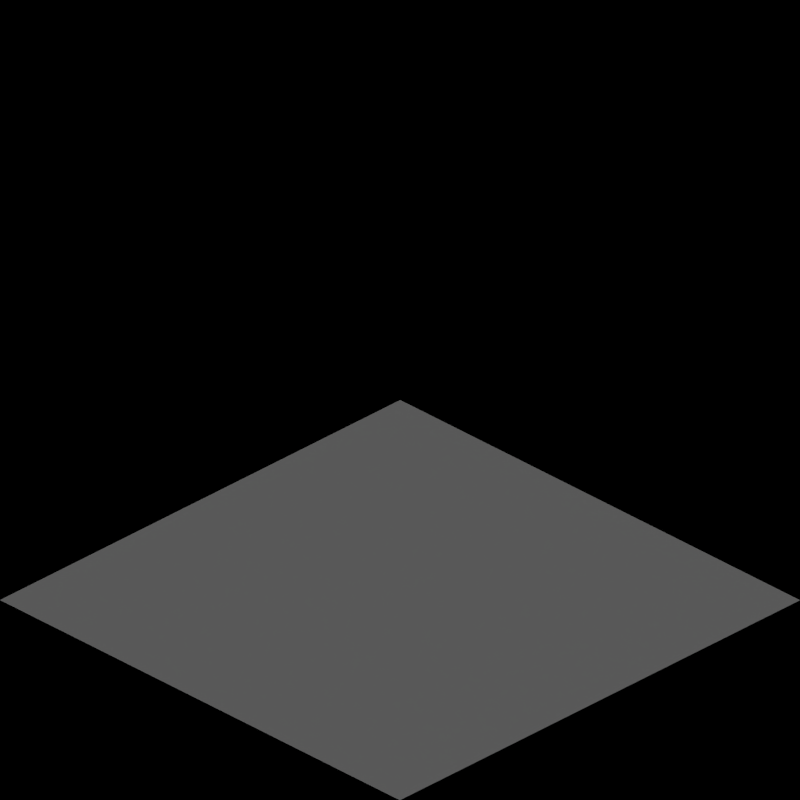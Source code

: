 # Source: terrain_concrete.blend  (saved by Blender 2.63.0; exported with 4.5.12 LTS)
import bpy
from mathutils import Matrix  # noqa: F401  (used for matrix-valued properties, if any)

bpy.ops.wm.read_factory_settings(use_empty=True)
scene = bpy.context.scene
scene.name = 'Scene'

# ---- collections
col_collection_1 = bpy.data.collections.new('Collection 1'); scene.collection.children.link(col_collection_1)

# ---- materials (node trees are filled in below, after node groups)
mat_concrete_normalpaving = bpy.data.materials.new('Concrete_NormalPaving')

# ---- material node trees

# ---- world
world_world = bpy.data.worlds.new('World'); scene.world = world_world
world_world.color = (0.0, 0.0, 0.0)
world_world.use_sun_shadow = False
world_world.sun_shadow_jitter_overblur = 0.0
world_world.cycles.sampling_method = 'MANUAL'
world_world.cycles.sample_map_resolution = 256
world_world.light_settings.ao_factor = 0.5

# ---- cameras
cam_camera = bpy.data.cameras.new('Camera')
cam_camera.type = 'ORTHO'
cam_camera.clip_end = 100.0
cam_camera.lens = 35.0
cam_camera.sensor_width = 32.0
cam_camera.sensor_height = 18.0
cam_camera.ortho_scale = 2.828
cam_camera.dof.focus_distance = 0.0
cam_camera.dof.aperture_fstop = 128.0

# ---- lights
light_lamp = bpy.data.lights.new('Lamp', 'SUN')
light_lamp.transmission_factor = 0.0
light_lamp.cutoff_distance = 30.0
light_lamp.angle = 1.571
light_lamp.energy = 1.0
light_lamp.shadow_buffer_clip_start = 1.001
light_lamp.shadow_soft_size = 1.0
light_lamp.shadow_cascade_max_distance = 1000.0
light_lamp.cycles.use_multiple_importance_sampling = False

# ---- meshes
me_plane = bpy.data.meshes.new('Plane')
me_plane.from_pydata([(-24.0, -1.0, 0.5), (-26.0, -1.0, 1.0), (-24.0, 1.0, 0.0), (-26.0, 1.0, 0.5), (-21.0, -1.0, 0.5), (-21.0, 1.0, 0.5), (-19.0, -1.0, 0.5), (-19.0, 1.0, 0.0), (-16.0, -1.0, 0.5), (-16.0, 1.0, 0.0), (-14.0, -1.0, 0.0), (-14.0, 1.0, 0.5), (-9.0, -1.0, 0.0), (-11.0, -1.0, 0.5), (-9.0, 1.0, 0.0), (-11.0, 1.0, 0.5), (-6.0, -1.0, 0.5), (-6.0, 1.0, 0.0), (-4.0, -1.0, 0.0), (-4.0, 1.0, 0.0), (1.0, -1.0, 0.0), (-1.0, -1.0, 0.0), (1.0, 1.0, 0.0), (-1.0, 1.0, 0.0)], [], [(2, 0, 1, 3), (6, 7, 5), (4, 6, 5), (10, 11, 9), (8, 10, 9), (14, 12, 13, 15), (18, 17, 19), (16, 17, 18), (22, 23, 21, 20)])
_uv = me_plane.uv_layers.new(name='UVMap')
_uv.uv.foreach_set('vector', [0.9428, 1.0, 0.9428, 0.05556, 0.0, 0.0, 0.0, 0.9444, 0.9706, 0.0003346, 0.9996, 1.0, 0.0, 0.9702, 0.0003352, 0.0, 0.9706, 0.0003346, 0.0, 0.9702, 0.9444, 1.39e-06, 1.0, 0.9428, 0.05555, 0.9428, 0.0, 0.0, 0.9444, 1.39e-06, 0.05555, 0.9428, 1.0, 0.9701, 1.0, 0.0, 9.252e-07, 1.156e-07, 0.0, 0.9701, 1.0, 0.02944, 0.02944, 1.0, 1.0, 1.0, 0.0, 0.0, 0.02944, 1.0, 1.0, 0.02944, 1.0, 1.0, 0.0, 1.0, 0.0, 0.0, 1.0, 0.0])
me_plane.materials.append(mat_concrete_normalpaving)
me_plane.use_remesh_preserve_volume = False
me_plane.use_remesh_preserve_attributes = False
me_plane.use_mirror_vertex_groups = False
me_plane.update()

# ---- objects
ob_rotationcontrol = bpy.data.objects.new('RotationControl', None)
ob_cameratarget = bpy.data.objects.new('CameraTarget', None)
ob_camera = bpy.data.objects.new('Camera', cam_camera)
ob_lamp = bpy.data.objects.new('Lamp', light_lamp)
ob_plane = bpy.data.objects.new('Plane', me_plane)

# ---- transforms, parenting, visibility, modifiers, constraints
ob_rotationcontrol.location = (0.0, 0.0, 0.0)
ob_rotationcontrol.rotation_euler = (0.0, 0.0, 3.142)
ob_rotationcontrol.empty_image_offset = (0.0, 0.0)
ob_rotationcontrol.lineart.crease_threshold = 0.0
ob_cameratarget.parent = ob_rotationcontrol
ob_cameratarget.location = (0.0, 0.0, 0.817)
ob_cameratarget.empty_image_offset = (0.0, 0.0)
ob_cameratarget.lineart.crease_threshold = 0.0
ob_camera.parent = ob_cameratarget
ob_camera.location = (1.0, 1.0, 0.817)
ob_camera.rotation_euler = (1.109, 0.01082, 0.8149)
ob_camera.lock_rotations_4d = False
ob_camera.empty_display_type = 'ARROWS'
ob_camera.color = (0.0, 0.0, 0.0, 0.0)
ob_camera.display_type = 'WIRE'
ob_camera.lineart.crease_threshold = 0.0
_c = ob_camera.constraints.new('TRACK_TO'); _c.name = 'TrackTo'
_c.target = ob_cameratarget
ob_lamp.parent = ob_rotationcontrol
ob_lamp.location = (-1.0, 2.0, 0.8)
ob_lamp.lock_rotations_4d = False
ob_lamp.empty_display_type = 'ARROWS'
ob_lamp.color = (0.0, 0.0, 0.0, 0.0)
ob_lamp.lineart.crease_threshold = 0.0
_c = ob_lamp.constraints.new('TRACK_TO'); _c.name = 'TrackTo'
_c.target = ob_rotationcontrol
ob_plane.location = (0.0, 0.0, 0.0)
ob_plane.scale = (1.0, 1.0, 0.8166)
ob_plane.lineart.crease_threshold = 0.0

# ---- collection membership
col_collection_1.objects.link(ob_rotationcontrol)
col_collection_1.objects.link(ob_cameratarget)
col_collection_1.objects.link(ob_camera)
col_collection_1.objects.link(ob_lamp)
col_collection_1.objects.link(ob_plane)

# ---- scene / render settings (as saved in the file)
scene.camera = ob_camera
scene.frame_start = 1; scene.frame_end = 24; scene.frame_set(3)
scene.render.engine = 'BLENDER_EEVEE_NEXT'
scene.render.image_settings.compression = 90
scene.render.resolution_x = 256
scene.render.resolution_y = 256
scene.render.dither_intensity = 0.0
scene.render.bake_margin = 2
scene.render.bake_bias = 0.0
scene.cycles.use_denoising = False
scene.cycles.samples = 10
scene.cycles.sampling_pattern = 'TABULATED_SOBOL'
scene.cycles.light_sampling_threshold = 0.0
scene.cycles.use_adaptive_sampling = False
scene.cycles.use_light_tree = False
scene.cycles.blur_glossy = 0.0
scene.cycles.volume_bounces = 1
scene.cycles.pixel_filter_type = 'GAUSSIAN'
scene.cycles.sample_clamp_indirect = 0.0
scene.view_settings.view_transform = 'Standard'
bpy.context.view_layer.update()
